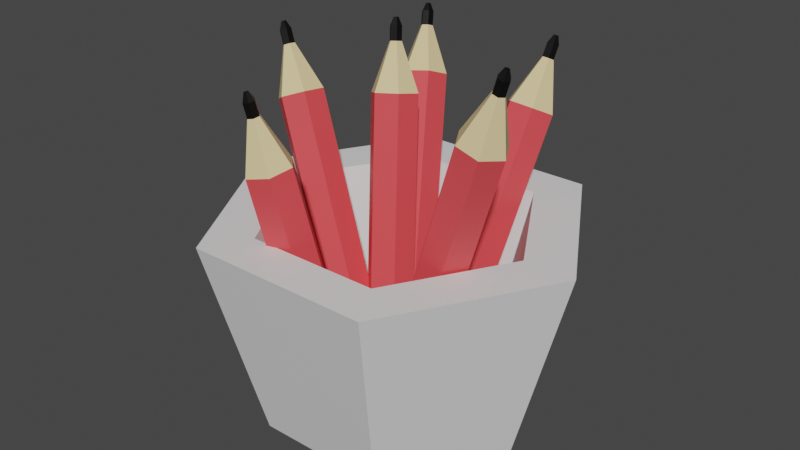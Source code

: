 # Source: PencilBowl.blend  (saved by Blender 2.80.75; exported with 4.5.12 LTS)
import bpy
from mathutils import Matrix  # noqa: F401  (used for matrix-valued properties, if any)

bpy.ops.wm.read_factory_settings(use_empty=True)
scene = bpy.context.scene
scene.name = 'Scene'

# ---- collections
col_collection = bpy.data.collections.new('Collection'); scene.collection.children.link(col_collection)

# ---- materials (node trees are filled in below, after node groups)
mat_material = bpy.data.materials.new('Material')
mat_material.use_transparent_shadow = False
mat_material_001 = bpy.data.materials.new('Material.001')
mat_material_001.use_transparent_shadow = False
mat_material_002 = bpy.data.materials.new('Material.002')
mat_material_002.use_transparent_shadow = False
mat_material_003 = bpy.data.materials.new('Material.003')
mat_material_003.use_transparent_shadow = False

# ---- material node trees
mat_material.use_nodes = True; mat_material.node_tree.nodes.clear()
_N = mat_material.node_tree.nodes; _L = mat_material.node_tree.links
n0 = _N.new('ShaderNodeOutputMaterial'); n0.name = 'Material Output'; n0.location = (300, 300)
n1 = _N.new('ShaderNodeBsdfPrincipled'); n1.name = 'Principled BSDF'; n1.location = (10, 300)
n1.distribution = 'GGX'
n1.subsurface_method = 'BURLEY'
n1.inputs[3].default_value = 1.45
n1.inputs[27].default_value = (0.0, 0.0, 0.0, 1.0)
n1.inputs[28].default_value = 1.0
_L.new(n1.outputs[0], n0.inputs[0])
n0.is_active_output = True
mat_material_001.use_nodes = True; mat_material_001.node_tree.nodes.clear()
_N = mat_material_001.node_tree.nodes; _L = mat_material_001.node_tree.links
n0 = _N.new('ShaderNodeOutputMaterial'); n0.name = 'Material Output'; n0.location = (300, 300)
n1 = _N.new('ShaderNodeBsdfPrincipled'); n1.name = 'Principled BSDF'; n1.location = (10, 300)
n1.distribution = 'GGX'
n1.subsurface_method = 'BURLEY'
n1.inputs[0].default_value = (0.0, 0.0, 0.0, 1.0)
n1.inputs[3].default_value = 1.45
n1.inputs[27].default_value = (0.0, 0.0, 0.0, 1.0)
n1.inputs[28].default_value = 1.0
_L.new(n1.outputs[0], n0.inputs[0])
n0.is_active_output = True
mat_material_002.use_nodes = True; mat_material_002.node_tree.nodes.clear()
_N = mat_material_002.node_tree.nodes; _L = mat_material_002.node_tree.links
n0 = _N.new('ShaderNodeOutputMaterial'); n0.name = 'Material Output'; n0.location = (300, 300)
n1 = _N.new('ShaderNodeBsdfPrincipled'); n1.name = 'Principled BSDF'; n1.location = (10, 300)
n1.distribution = 'GGX'
n1.subsurface_method = 'BURLEY'
n1.inputs[0].default_value = (0.8, 0.6406, 0.3308, 1.0)
n1.inputs[3].default_value = 1.45
n1.inputs[27].default_value = (0.0, 0.0, 0.0, 1.0)
n1.inputs[28].default_value = 1.0
_L.new(n1.outputs[0], n0.inputs[0])
n0.is_active_output = True
mat_material_003.use_nodes = True; mat_material_003.node_tree.nodes.clear()
_N = mat_material_003.node_tree.nodes; _L = mat_material_003.node_tree.links
n0 = _N.new('ShaderNodeOutputMaterial'); n0.name = 'Material Output'; n0.location = (300, 300)
n1 = _N.new('ShaderNodeBsdfPrincipled'); n1.name = 'Principled BSDF'; n1.location = (10, 300)
n1.distribution = 'GGX'
n1.subsurface_method = 'BURLEY'
n1.inputs[0].default_value = (0.8, 0.06901, 0.07784, 1.0)
n1.inputs[3].default_value = 1.45
n1.inputs[27].default_value = (0.0, 0.0, 0.0, 1.0)
n1.inputs[28].default_value = 1.0
_L.new(n1.outputs[0], n0.inputs[0])
n0.is_active_output = True

# ---- world
world_world = bpy.data.worlds.new('World'); scene.world = world_world
world_world.use_nodes = True; world_world.node_tree.nodes.clear()
_N = world_world.node_tree.nodes; _L = world_world.node_tree.links
n0 = _N.new('ShaderNodeOutputWorld'); n0.name = 'World Output'; n0.location = (300, 300)
n1 = _N.new('ShaderNodeBackground'); n1.name = 'Background'; n1.location = (10, 300)
n1.inputs[0].default_value = (0.05088, 0.05088, 0.05088, 1.0)
_L.new(n1.outputs[0], n0.inputs[0])
n0.is_active_output = True
world_world.color = (0.05088, 0.05088, 0.05088)
world_world.use_sun_shadow = False
world_world.sun_shadow_jitter_overblur = 0.0

# ---- meshes
me_mesh_003 = bpy.data.meshes.new('Mesh.003')
me_mesh_003.from_pydata([(0.03673, 0.004089, 0.02779), (0.02882, 0.01407, 0.02321), (0.01538, 0.01316, 0.02445), (0.009836, 0.002268, 0.03026), (0.01774, -0.007717, 0.03484), (0.03119, -0.006807, 0.0336), (0.04445, 0.07111, 0.1607), (0.03655, 0.0811, 0.1562), (0.0231, 0.08019, 0.1574), (0.01756, 0.06929, 0.1632), (0.02547, 0.05931, 0.1678), (0.03891, 0.06022, 0.1665), (0.0358, 0.08268, 0.1859), (0.03377, 0.08524, 0.1848), (0.03033, 0.085, 0.1851), (0.02891, 0.08221, 0.1866), (0.03093, 0.07965, 0.1877), (0.03438, 0.07989, 0.1874), (0.03621, 0.08627, 0.1931), (0.03418, 0.08883, 0.1919), (0.03074, 0.08859, 0.1922), (0.02932, 0.0858, 0.1937), (0.03134, 0.08324, 0.1949), (0.03479, 0.08347, 0.1945), (0.03439, 0.08824, 0.1974), (0.03358, 0.08927, 0.197), (0.03219, 0.08918, 0.1971), (0.03162, 0.08805, 0.1977), (0.03243, 0.08702, 0.1982), (0.03382, 0.08711, 0.198), (0.07578, 2.98e-07, -1.985e-08), (0.03789, 0.06563, -1.985e-08), (-0.03789, 0.06563, -1.985e-08), (-0.07578, 5.96e-08, 9.936e-08), (-0.03789, -0.06563, -1.985e-08), (0.03789, -0.06563, -1.985e-08), (0.1066, 1.192e-07, 0.1159), (0.05329, 0.0923, 0.1159), (-0.05329, 0.0923, 0.1159), (-0.1066, 5.96e-08, 0.1159), (-0.05329, -0.0923, 0.1159), (0.05329, -0.0923, 0.1159), (0.07725, 0.0, 0.1159), (0.03862, 0.0669, 0.1159), (-0.03862, 0.0669, 0.1159), (-0.07725, 0.0, 0.1159), (-0.03862, -0.0669, 0.1159), (0.03862, -0.0669, 0.1159), (0.05218, 1.192e-07, 0.02114), (0.02609, 0.04519, 0.02114), (-0.02609, 0.04519, 0.02114), (-0.05218, 2.384e-07, 0.02114), (-0.02609, -0.04519, 0.02114), (0.02609, -0.04519, 0.02114), (0.03758, -0.02379, 0.0341), (0.03109, -0.01207, 0.03604), (0.01813, -0.01207, 0.03992), (0.01164, -0.02379, 0.04186), (0.01813, -0.03551, 0.03992), (0.03109, -0.03551, 0.03604), (0.08035, -0.02379, 0.1769), (0.07386, -0.01207, 0.1788), (0.06089, -0.01207, 0.1827), (0.05441, -0.02379, 0.1847), (0.06089, -0.03551, 0.1827), (0.07386, -0.03551, 0.1788), (0.07846, -0.02379, 0.2059), (0.07679, -0.02078, 0.2064), (0.07347, -0.02078, 0.2074), (0.07181, -0.02379, 0.2079), (0.07347, -0.02679, 0.2074), (0.07679, -0.02679, 0.2064), (0.08074, -0.02379, 0.2136), (0.07908, -0.02078, 0.2141), (0.07576, -0.02078, 0.215), (0.0741, -0.02379, 0.2155), (0.07576, -0.02679, 0.215), (0.07908, -0.02679, 0.214), (0.0801, -0.02379, 0.2186), (0.07943, -0.02258, 0.2188), (0.07809, -0.02258, 0.2192), (0.07742, -0.02379, 0.2194), (0.07809, -0.025, 0.2192), (0.07943, -0.025, 0.2188), (-0.006043, -0.004546, 0.03097), (-0.01601, 0.002823, 0.02553), (-0.02738, -0.003213, 0.02135), (-0.02878, -0.01662, 0.0226), (-0.01881, -0.02399, 0.02804), (-0.007445, -0.01795, 0.03222), (-0.06584, 0.01436, 0.1662), (-0.0758, 0.02172, 0.1608), (-0.08717, 0.01569, 0.1566), (-0.08857, 0.002284, 0.1578), (-0.07861, -0.005085, 0.1633), (-0.06724, 0.0009515, 0.1675), (-0.08527, 0.01329, 0.1878), (-0.08783, 0.01518, 0.1864), (-0.09074, 0.01363, 0.1853), (-0.0911, 0.0102, 0.1857), (-0.08855, 0.00831, 0.187), (-0.08563, 0.009857, 0.1881), (-0.08848, 0.0143, 0.195), (-0.09103, 0.01619, 0.1936), (-0.09394, 0.01464, 0.1926), (-0.0943, 0.01121, 0.1929), (-0.09175, 0.009321, 0.1943), (-0.08884, 0.01087, 0.1954), (-0.0921, 0.01397, 0.1987), (-0.09313, 0.01474, 0.1981), (-0.0943, 0.01411, 0.1977), (-0.09445, 0.01273, 0.1978), (-0.09342, 0.01197, 0.1984), (-0.09225, 0.01259, 0.1988), (0.006965, 0.01701, 0.03351), (-0.002492, 0.02461, 0.02751), (-0.0151, 0.01988, 0.02614), (-0.01826, 0.007567, 0.03079), (-0.008799, -2.635e-05, 0.03679), (0.003812, 0.004697, 0.03816), (-0.02938, 0.0761, 0.1655), (-0.03884, 0.08369, 0.1595), (-0.05145, 0.07897, 0.1581), (-0.05461, 0.06665, 0.1627), (-0.04515, 0.05906, 0.1687), (-0.03254, 0.06378, 0.1701), (-0.04546, 0.08336, 0.1886), (-0.04789, 0.08531, 0.187), (-0.05112, 0.0841, 0.1867), (-0.05193, 0.08094, 0.1879), (-0.0495, 0.07899, 0.1894), (-0.04627, 0.0802, 0.1897), (-0.04741, 0.08652, 0.1956), (-0.04984, 0.08847, 0.1941), (-0.05307, 0.08726, 0.1937), (-0.05388, 0.0841, 0.1949), (-0.05145, 0.08216, 0.1965), (-0.04822, 0.08337, 0.1968), (-0.05049, 0.08766, 0.1996), (-0.05147, 0.08844, 0.1989), (-0.05277, 0.08796, 0.1988), (-0.05309, 0.08668, 0.1993), (-0.05212, 0.0859, 0.1999), (-0.05081, 0.08639, 0.2001), (0.008931, -0.0006299, 0.02595), (-0.0008265, 0.007823, 0.02188), (-0.01355, 0.003378, 0.02065), (-0.01652, -0.009521, 0.02348), (-0.00676, -0.01797, 0.02754), (0.005964, -0.01353, 0.02878), (-0.01781, 0.03669, 0.1678), (-0.02757, 0.04514, 0.1637), (-0.04029, 0.0407, 0.1625), (-0.04326, 0.0278, 0.1653), (-0.0335, 0.01934, 0.1694), (-0.02078, 0.02379, 0.1706), (-0.03222, 0.04018, 0.1928), (-0.03472, 0.04234, 0.1917), (-0.03798, 0.04121, 0.1914), (-0.03874, 0.0379, 0.1921), (-0.03624, 0.03573, 0.1932), (-0.03298, 0.03687, 0.1935), (-0.03365, 0.04218, 0.2004), (-0.03615, 0.04434, 0.1993), (-0.03942, 0.0432, 0.199), (-0.04018, 0.0399, 0.1997), (-0.03767, 0.03773, 0.2008), (-0.03441, 0.03887, 0.2011), (-0.03644, 0.04267, 0.2046), (-0.03745, 0.04354, 0.2042), (-0.03877, 0.04308, 0.2041), (-0.03907, 0.04175, 0.2044), (-0.03807, 0.04088, 0.2048), (-0.03675, 0.04134, 0.2049), (0.007278, -0.0376, 0.01108), (-0.002479, -0.02824, 0.0105), (-0.0152, -0.03189, 0.007681), (-0.01817, -0.0449, 0.005432), (-0.008413, -0.05426, 0.006004), (0.004312, -0.05061, 0.008826), (-0.01946, -0.05662, 0.1565), (-0.02922, -0.04725, 0.1559), (-0.04194, -0.0509, 0.1531), (-0.04491, -0.06392, 0.1509), (-0.03515, -0.07328, 0.1514), (-0.02243, -0.06963, 0.1542), (-0.03387, -0.06282, 0.181), (-0.03637, -0.06042, 0.1808), (-0.03963, -0.06136, 0.1801), (-0.04039, -0.06469, 0.1795), (-0.03789, -0.06709, 0.1797), (-0.03463, -0.06616, 0.1804), (-0.03531, -0.06384, 0.1887), (-0.03781, -0.06144, 0.1886), (-0.04107, -0.06238, 0.1879), (-0.04183, -0.06571, 0.1873), (-0.03933, -0.06811, 0.1874), (-0.03607, -0.06718, 0.1882), (-0.0381, -0.065, 0.1929), (-0.0391, -0.06403, 0.1928), (-0.04042, -0.06441, 0.1925), (-0.04073, -0.06575, 0.1923), (-0.03972, -0.06672, 0.1924), (-0.0384, -0.06634, 0.1927)], [], [(4, 3, 2), (118, 116, 115, 114), (5, 4, 0), (154, 153, 147, 148), (11, 10, 4, 5), (123, 122, 116, 117), (184, 183, 177, 178), (155, 154, 148, 149), (61, 60, 54, 55), (45, 44, 38, 39), (26, 27, 28), (29, 24, 28), (126, 131, 125, 120), (191, 190, 184, 185), (160, 159, 153, 154), (100, 99, 93, 94), (98, 97, 91, 92), (157, 156, 150, 151), (164, 163, 157, 158), (19, 18, 12, 13), (106, 105, 99, 100), (102, 107, 101, 96), (20, 19, 13, 14), (104, 103, 97, 98), (141, 140, 134, 135), (110, 109, 103, 104), (25, 24, 18, 19), (24, 29, 23, 18), (169, 168, 162, 163), (171, 170, 164, 165), (34, 33, 32), (32, 31, 30), (50, 52, 48, 49), (38, 37, 31, 32), (50, 49, 43, 44), (41, 40, 34, 35), (37, 36, 30, 31), (36, 41, 35, 30), (40, 39, 33, 34), (59, 58, 56, 54), (50, 51, 52), (53, 48, 52), (46, 45, 39, 40), (42, 47, 41, 36), (47, 46, 40, 41), (44, 43, 37, 38), (43, 42, 36, 37), (51, 50, 44, 45), (53, 52, 46, 47), (156, 161, 155, 150), (48, 53, 47, 42), (52, 51, 45, 46), (49, 48, 42, 43), (58, 57, 56), (56, 55, 54), (4, 2, 1, 0), (90, 95, 89, 84), (182, 181, 175, 176), (10, 9, 3, 4), (7, 6, 0, 1), (152, 151, 145, 146), (6, 11, 5, 0), (143, 138, 140, 142), (80, 81, 82), (83, 78, 82), (97, 96, 90, 91), (161, 160, 154, 155), (129, 128, 122, 123), (130, 129, 123, 124), (17, 16, 10, 11), (186, 191, 185, 180), (163, 162, 156, 157), (194, 193, 187, 188), (77, 76, 70, 71), (103, 102, 96, 97), (105, 104, 98, 99), (74, 73, 67, 68), (78, 83, 77, 72), (140, 139, 133, 134), (198, 203, 197, 192), (108, 113, 107, 102), (112, 111, 105, 106), (173, 172, 166, 167), (178, 176, 175, 174), (86, 85, 84), (89, 88, 84), (92, 91, 85, 86), (8, 7, 1, 2), (64, 63, 57, 58), (121, 120, 114, 115), (65, 64, 58, 59), (181, 180, 174, 175), (108, 109, 110), (26, 28, 24, 25), (113, 108, 112), (96, 101, 95, 90), (101, 100, 94, 95), (189, 188, 182, 183), (70, 69, 63, 64), (131, 130, 124, 125), (127, 126, 120, 121), (195, 194, 188, 189), (167, 166, 160, 161), (18, 23, 17, 12), (162, 167, 161, 156), (193, 192, 186, 187), (137, 136, 130, 131), (79, 78, 72, 73), (170, 169, 163, 164), (82, 81, 75, 76), (203, 202, 196, 197), (142, 141, 135, 136), (202, 201, 195, 196), (118, 117, 116), (86, 84, 88, 87), (119, 118, 114), (63, 62, 56, 57), (125, 124, 118, 119), (120, 125, 119, 114), (9, 8, 2, 3), (62, 61, 55, 56), (150, 155, 149, 144), (138, 139, 140), (140, 141, 142), (148, 146, 145, 144), (158, 157, 151, 152), (14, 13, 7, 8), (159, 158, 152, 153), (190, 189, 183, 184), (15, 14, 8, 9), (12, 17, 11, 6), (183, 182, 176, 177), (132, 137, 131, 126), (76, 75, 69, 70), (72, 77, 71, 66), (133, 132, 126, 127), (135, 134, 128, 129), (28, 27, 21, 22), (81, 80, 74, 75), (199, 198, 192, 193), (109, 108, 102, 103), (80, 82, 78, 79), (111, 110, 104, 105), (148, 147, 146), (35, 34, 32, 30), (149, 148, 144), (91, 90, 84, 85), (185, 184, 178, 179), (94, 93, 87, 88), (124, 123, 117, 118), (95, 94, 88, 89), (180, 185, 179, 174), (168, 169, 170), (170, 171, 172), (108, 110, 111, 112), (66, 71, 65, 60), (68, 67, 61, 62), (99, 98, 92, 93), (16, 15, 9, 10), (128, 127, 121, 122), (13, 12, 6, 7), (197, 196, 190, 191), (21, 20, 14, 15), (166, 165, 159, 160), (23, 22, 16, 17), (192, 197, 191, 186), (136, 135, 129, 130), (27, 26, 20, 21), (80, 79, 73, 74), (143, 142, 136, 137), (168, 173, 167, 162), (201, 200, 194, 195), (138, 143, 137, 132), (178, 177, 176), (198, 200, 201, 202), (179, 178, 174), (151, 150, 144, 145), (39, 38, 32, 33), (153, 152, 146, 147), (93, 92, 86, 87), (122, 121, 115, 116), (60, 65, 59, 54), (198, 199, 200), (173, 168, 170, 172), (203, 198, 202), (67, 66, 60, 61), (71, 70, 64, 65), (172, 171, 165, 166), (69, 68, 62, 63), (188, 187, 181, 182), (187, 186, 180, 181), (196, 195, 189, 190), (73, 72, 66, 67), (107, 106, 100, 101), (75, 74, 68, 69), (134, 133, 127, 128), (22, 21, 15, 16), (139, 138, 132, 133), (26, 25, 19, 20), (200, 199, 193, 194), (113, 112, 106, 107), (29, 28, 22, 23), (83, 82, 76, 77), (165, 164, 158, 159)])
me_mesh_003.polygons.foreach_set('use_smooth', [True] * 204)
me_mesh_003.polygons.foreach_set('material_index', [0, 0, 0, 3, 3, 3, 3, 3, 3, 0, 1, 1, 2, 2, 2, 2, 2, 2, 1, 1, 1, 1, 1, 1, 1, 1, 1, 1, 1, 1, 0, 0, 0, 0, 0, 0, 0, 0, 0, 0, 0, 0, 0, 0, 0, 0, 0, 0, 0, 2, 0, 0, 0, 0, 0, 0, 3, 3, 3, 3, 3, 3, 1, 1, 1, 2, 2, 2, 2, 2, 2, 1, 1, 1, 1, 1, 1, 1, 1, 1, 1, 1, 1, 0, 0, 0, 3, 3, 3, 3, 3, 3, 1, 1, 1, 2, 2, 2, 2, 2, 2, 1, 1, 1, 1, 1, 1, 1, 1, 1, 1, 1, 1, 0, 0, 0, 3, 3, 3, 3, 3, 3, 1, 1, 0, 2, 2, 2, 2, 2, 2, 3, 1, 1, 1, 1, 1, 1, 1, 1, 1, 1, 1, 0, 0, 0, 3, 3, 3, 3, 3, 3, 1, 1, 1, 2, 2, 2, 2, 2, 2, 1, 1, 1, 1, 1, 1, 1, 1, 1, 1, 1, 1, 0, 1, 0, 3, 0, 3, 3, 3, 3, 1, 1, 1, 2, 2, 1, 2, 2, 2, 1, 1, 1, 1, 1, 1, 1, 1, 1, 1, 1, 1, 1])
_k = set([(0, 1), (0, 5), (0, 6), (1, 2), (1, 7), (2, 3), (2, 8), (3, 4), (3, 9), (4, 5), (4, 10), (5, 11), (6, 7), (6, 11), (6, 12), (7, 8), (7, 13), (8, 9), (8, 14), (9, 10), (9, 15), (10, 11), (10, 16), (11, 17), (12, 13), (12, 17), (12, 18), (13, 14), (13, 19), (14, 15), (14, 20), (15, 16), (15, 21), (16, 17), (16, 22), (17, 23), (18, 19), (18, 23), (18, 24), (19, 20), (19, 25), (20, 21), (20, 26), (21, 22), (21, 27), (22, 23), (22, 28), (23, 29), (24, 25), (24, 29), (25, 26), (26, 27), (27, 28), (28, 29), (30, 31), (30, 35), (30, 36), (31, 32), (31, 37), (32, 33), (32, 38), (33, 34), (33, 39), (34, 35), (34, 40), (35, 41), (36, 37), (36, 41), (37, 38), (38, 39), (39, 40), (40, 41), (42, 43), (42, 47), (42, 48), (43, 44), (43, 49), (44, 45), (44, 50), (45, 46), (45, 51), (46, 47), (46, 52), (47, 53), (48, 49), (48, 53), (49, 50), (50, 51), (51, 52), (52, 53), (54, 55), (54, 59), (54, 60), (55, 56), (55, 61), (56, 57), (56, 62), (57, 58), (57, 63), (58, 59), (58, 64), (59, 65), (60, 61), (60, 65), (60, 66), (61, 62), (61, 67), (62, 63), (62, 68), (63, 64), (63, 69), (64, 65), (64, 70), (65, 71), (66, 67), (66, 71), (66, 72), (67, 68), (67, 73), (68, 69), (68, 74), (69, 70), (69, 75), (70, 71), (70, 76), (71, 77), (72, 73), (72, 77), (72, 78), (73, 74), (73, 79), (74, 75), (74, 80), (75, 76), (75, 81), (76, 77), (76, 82), (77, 83), (78, 79), (78, 83), (79, 80), (80, 81), (81, 82), (82, 83), (84, 85), (84, 89), (84, 90), (85, 86), (85, 91), (86, 87), (86, 92), (87, 88), (87, 93), (88, 89), (88, 94), (89, 95), (90, 91), (90, 95), (90, 96), (91, 92), (91, 97), (92, 93), (92, 98), (93, 94), (93, 99), (94, 95), (94, 100), (95, 101), (96, 97), (96, 101), (96, 102), (97, 98), (97, 103), (98, 99), (98, 104), (99, 100), (99, 105), (100, 101), (100, 106), (101, 107), (102, 103), (102, 107), (102, 108), (103, 104), (103, 109), (104, 105), (104, 110), (105, 106), (105, 111), (106, 107), (106, 112), (107, 113), (108, 109), (108, 113), (109, 110), (110, 111), (111, 112), (112, 113), (114, 115), (114, 119), (114, 120), (115, 116), (115, 121), (116, 117), (116, 122), (117, 118), (117, 123), (118, 119), (118, 124), (119, 125), (120, 121), (120, 125), (120, 126), (121, 122), (121, 127), (122, 123), (122, 128), (123, 124), (123, 129), (124, 125), (124, 130), (125, 131), (126, 127), (126, 131), (126, 132), (127, 128), (127, 133), (128, 129), (128, 134), (129, 130), (129, 135), (130, 131), (130, 136), (131, 137), (132, 133), (132, 137), (132, 138), (133, 134), (133, 139), (134, 135), (134, 140), (135, 136), (135, 141), (136, 137), (136, 142), (137, 143), (138, 139), (138, 143), (139, 140), (140, 141), (141, 142), (142, 143), (144, 145), (144, 149), (144, 150), (145, 146), (145, 151), (146, 147), (146, 152), (147, 148), (147, 153), (148, 149), (148, 154), (149, 155), (150, 151), (150, 155), (150, 156), (151, 152), (151, 157), (152, 153), (152, 158), (153, 154), (153, 159), (154, 155), (154, 160), (155, 161), (156, 157), (156, 161), (156, 162), (157, 158), (157, 163), (158, 159), (158, 164), (159, 160), (159, 165), (160, 161), (160, 166), (161, 167), (162, 163), (162, 167), (162, 168), (163, 164), (163, 169), (164, 165), (164, 170), (165, 166), (165, 171), (166, 167), (166, 172), (167, 173), (168, 169), (168, 173), (169, 170), (170, 171), (171, 172), (172, 173), (174, 175), (174, 179), (174, 180), (175, 176), (175, 181), (176, 177), (176, 182), (177, 178), (177, 183), (178, 179), (178, 184), (179, 185), (180, 181), (180, 185), (180, 186), (181, 182), (181, 187), (182, 183), (182, 188), (183, 184), (183, 189), (184, 185), (184, 190), (185, 191), (186, 187), (186, 191), (186, 192), (187, 188), (187, 193), (188, 189), (188, 194), (189, 190), (189, 195), (190, 191), (190, 196), (191, 197), (192, 193), (192, 197), (192, 198), (193, 194), (193, 199), (194, 195), (194, 200), (195, 196), (195, 201), (196, 197), (196, 202), (197, 203), (198, 199), (198, 203), (199, 200), (200, 201), (201, 202), (202, 203)])
me_mesh_003.attributes.new('sharp_edge', 'BOOLEAN', 'EDGE').data.foreach_set('value', [ (min(e.vertices), max(e.vertices)) in _k for e in me_mesh_003.edges])
_uv = me_mesh_003.uv_layers.new(name='UVChannel_1')
_uv.uv.foreach_set('vector', [0.3466, 0.0005, 0.4159, 0.0006214, 0.4504, 0.06063, 0.3466, 0.0005, 0.4504, 0.06063, 0.4157, 0.1205, 0.3464, 0.1204, 0.3119, 0.06039, 0.3466, 0.0005, 0.3464, 0.1204, 0.2084, 0.8822, 0.1392, 0.8822, 0.1389, 0.1204, 0.2081, 0.1204, 0.2776, 0.8822, 0.2084, 0.8822, 0.2081, 0.1204, 0.2773, 0.1204, 0.1392, 0.8822, 0.07008, 0.8823, 0.06969, 0.1205, 0.1389, 0.1204, 0.2084, 0.8822, 0.1392, 0.8822, 0.1389, 0.1204, 0.2081, 0.1204, 0.2776, 0.8822, 0.2084, 0.8822, 0.2081, 0.1204, 0.2773, 0.1204, 0.4142, 0.8827, 0.3458, 0.8624, 0.3464, 0.1204, 0.4157, 0.1205, 0.8703, 0.6848, 0.9526, 0.5823, 0.9995, 0.5898, 0.8858, 0.7305, 0.3469, 0.926, 0.3469, 0.926, 0.3469, 0.9261, 0.3469, 0.9261, 0.3469, 0.926, 0.3469, 0.9261, 0.346, 0.9192, 0.3415, 0.9239, 0.2776, 0.8822, 0.3458, 0.8624, 0.3415, 0.9239, 0.343, 0.9291, 0.2784, 0.9623, 0.2776, 0.8822, 0.343, 0.9291, 0.3473, 0.9307, 0.3465, 0.9995, 0.2784, 0.9623, 0.343, 0.9291, 0.3473, 0.9307, 0.3465, 0.9995, 0.2784, 0.9623, 0.3517, 0.9281, 0.3513, 0.9227, 0.4142, 0.8827, 0.4141, 0.9612, 0.3513, 0.9227, 0.346, 0.9192, 0.3458, 0.8624, 0.4142, 0.8827, 0.3469, 0.926, 0.3468, 0.926, 0.3513, 0.9227, 0.3517, 0.9281, 0.3468, 0.926, 0.3468, 0.926, 0.346, 0.9192, 0.3513, 0.9227, 0.3469, 0.9261, 0.3469, 0.9261, 0.3473, 0.9307, 0.343, 0.9291, 0.3468, 0.926, 0.3468, 0.9261, 0.3415, 0.9239, 0.346, 0.9192, 0.3469, 0.926, 0.3468, 0.926, 0.3513, 0.9227, 0.3517, 0.9281, 0.3469, 0.926, 0.3468, 0.926, 0.3513, 0.9227, 0.3517, 0.9281, 0.3469, 0.926, 0.3469, 0.926, 0.3469, 0.926, 0.3469, 0.9261, 0.3469, 0.926, 0.3469, 0.926, 0.3468, 0.926, 0.3469, 0.926, 0.3469, 0.926, 0.3469, 0.926, 0.3468, 0.926, 0.3468, 0.926, 0.3469, 0.926, 0.3469, 0.9261, 0.3468, 0.9261, 0.3468, 0.926, 0.3469, 0.926, 0.3469, 0.926, 0.3468, 0.926, 0.3468, 0.926, 0.3469, 0.926, 0.3469, 0.926, 0.3469, 0.926, 0.3469, 0.9261, 0.6223, 0.05336, 0.7519, 0.0005, 0.8625, 0.08632, 0.8625, 0.08632, 0.8435, 0.225, 0.7139, 0.2779, 0.8477, 0.5708, 0.8072, 0.5771, 0.822, 0.54, 0.8445, 0.5471, 0.1449, 0.472, 0.0005, 0.3724, 0.1329, 0.225, 0.2356, 0.2958, 0.8477, 0.5708, 0.8445, 0.5471, 0.9021, 0.4647, 0.9526, 0.5823, 0.6575, 0.5186, 0.4845, 0.5475, 0.4771, 0.3496, 0.6001, 0.329, 0.9284, 0.4273, 0.7791, 0.4296, 0.7139, 0.2779, 0.8435, 0.225, 0.7791, 0.4296, 0.6575, 0.5186, 0.6001, 0.329, 0.7139, 0.2779, 0.4845, 0.5475, 0.3098, 0.5317, 0.3529, 0.3383, 0.4771, 0.3496, 0.3119, 0.06039, 0.3466, 0.0005, 0.4504, 0.06063, 0.3464, 0.1204, 0.8477, 0.5708, 0.8294, 0.5868, 0.8072, 0.5771, 0.8031, 0.5536, 0.822, 0.54, 0.8072, 0.5771, 0.74, 0.6599, 0.8703, 0.6848, 0.8858, 0.7305, 0.7064, 0.6949, 0.7901, 0.4618, 0.7056, 0.5364, 0.6575, 0.5186, 0.7791, 0.4296, 0.7056, 0.5364, 0.74, 0.6599, 0.7064, 0.6949, 0.6575, 0.5186, 0.9526, 0.5823, 0.9021, 0.4647, 0.9284, 0.4273, 0.9995, 0.5898, 0.9021, 0.4647, 0.7901, 0.4618, 0.7791, 0.4296, 0.9284, 0.4273, 0.8294, 0.5868, 0.8477, 0.5708, 0.9526, 0.5823, 0.8703, 0.6848, 0.8031, 0.5536, 0.8072, 0.5771, 0.74, 0.6599, 0.7056, 0.5364, 0.346, 0.9192, 0.3415, 0.9239, 0.2776, 0.8822, 0.3458, 0.8624, 0.822, 0.54, 0.8031, 0.5536, 0.7056, 0.5364, 0.7901, 0.4618, 0.8072, 0.5771, 0.8294, 0.5868, 0.8703, 0.6848, 0.74, 0.6599, 0.8445, 0.5471, 0.822, 0.54, 0.7901, 0.4618, 0.9021, 0.4647, 0.3466, 0.0005, 0.4159, 0.0006214, 0.4504, 0.06063, 0.4504, 0.06063, 0.4157, 0.1205, 0.3464, 0.1204, 0.3466, 0.0005, 0.4504, 0.06063, 0.4157, 0.1205, 0.3464, 0.1204, 0.3458, 0.8624, 0.2776, 0.8822, 0.2773, 0.1204, 0.3464, 0.1204, 0.07008, 0.8823, 0.0009133, 0.8823, 0.0005, 0.1205, 0.06969, 0.1205, 0.2084, 0.8822, 0.1392, 0.8822, 0.1389, 0.1204, 0.2081, 0.1204, 0.4142, 0.8827, 0.3458, 0.8624, 0.3464, 0.1204, 0.4157, 0.1205, 0.07008, 0.8823, 0.0009133, 0.8823, 0.0005, 0.1205, 0.06969, 0.1205, 0.3458, 0.8624, 0.2776, 0.8822, 0.2773, 0.1204, 0.3464, 0.1204, 0.3469, 0.9261, 0.3469, 0.926, 0.3469, 0.926, 0.3469, 0.9261, 0.3469, 0.926, 0.3469, 0.926, 0.3469, 0.9261, 0.3469, 0.9261, 0.3469, 0.926, 0.3469, 0.9261, 0.3513, 0.9227, 0.346, 0.9192, 0.3458, 0.8624, 0.4142, 0.8827, 0.3415, 0.9239, 0.343, 0.9291, 0.2784, 0.9623, 0.2776, 0.8822, 0.3473, 0.9307, 0.3517, 0.9281, 0.4141, 0.9612, 0.3465, 0.9995, 0.343, 0.9291, 0.3473, 0.9307, 0.3465, 0.9995, 0.2784, 0.9623, 0.3415, 0.9239, 0.343, 0.9291, 0.2784, 0.9623, 0.2776, 0.8822, 0.346, 0.9192, 0.3415, 0.9239, 0.2776, 0.8822, 0.3458, 0.8624, 0.3468, 0.926, 0.3468, 0.926, 0.346, 0.9192, 0.3513, 0.9227, 0.3469, 0.926, 0.3468, 0.926, 0.3513, 0.9227, 0.3517, 0.9281, 0.3468, 0.9261, 0.3469, 0.9261, 0.343, 0.9291, 0.3415, 0.9239, 0.3468, 0.926, 0.3468, 0.926, 0.346, 0.9192, 0.3513, 0.9227, 0.3469, 0.9261, 0.3469, 0.926, 0.3517, 0.9281, 0.3473, 0.9307, 0.3469, 0.926, 0.3468, 0.926, 0.3513, 0.9227, 0.3517, 0.9281, 0.3469, 0.926, 0.3469, 0.9261, 0.3468, 0.9261, 0.3468, 0.926, 0.3469, 0.926, 0.3469, 0.926, 0.3468, 0.926, 0.3469, 0.926, 0.3469, 0.926, 0.3469, 0.9261, 0.3468, 0.9261, 0.3468, 0.926, 0.3469, 0.926, 0.3469, 0.9261, 0.3468, 0.9261, 0.3468, 0.926, 0.3469, 0.9261, 0.3469, 0.926, 0.3469, 0.9261, 0.3469, 0.9261, 0.3469, 0.9261, 0.3469, 0.9261, 0.3469, 0.9261, 0.3468, 0.9261, 0.3466, 0.0005, 0.4504, 0.06063, 0.4157, 0.1205, 0.3464, 0.1204, 0.4504, 0.06063, 0.4157, 0.1205, 0.3464, 0.1204, 0.3119, 0.06039, 0.3466, 0.0005, 0.3464, 0.1204, 0.07008, 0.8823, 0.0009133, 0.8823, 0.0005, 0.1205, 0.06969, 0.1205, 0.07008, 0.8823, 0.0009133, 0.8823, 0.0005, 0.1205, 0.06969, 0.1205, 0.2084, 0.8822, 0.1392, 0.8822, 0.1389, 0.1204, 0.2081, 0.1204, 0.4142, 0.8827, 0.3458, 0.8624, 0.3464, 0.1204, 0.4157, 0.1205, 0.2776, 0.8822, 0.2084, 0.8822, 0.2081, 0.1204, 0.2773, 0.1204, 0.4142, 0.8827, 0.3458, 0.8624, 0.3464, 0.1204, 0.4157, 0.1205, 0.3469, 0.926, 0.3469, 0.926, 0.3469, 0.926, 0.3469, 0.926, 0.3469, 0.9261, 0.3469, 0.926, 0.3469, 0.926, 0.3469, 0.9261, 0.3469, 0.926, 0.3469, 0.9261, 0.346, 0.9192, 0.3415, 0.9239, 0.2776, 0.8822, 0.3458, 0.8624, 0.3415, 0.9239, 0.343, 0.9291, 0.2784, 0.9623, 0.2776, 0.8822, 0.3473, 0.9307, 0.3517, 0.9281, 0.4141, 0.9612, 0.3465, 0.9995, 0.343, 0.9291, 0.3473, 0.9307, 0.3465, 0.9995, 0.2784, 0.9623, 0.3415, 0.9239, 0.343, 0.9291, 0.2784, 0.9623, 0.2776, 0.8822, 0.3513, 0.9227, 0.346, 0.9192, 0.3458, 0.8624, 0.4142, 0.8827, 0.3469, 0.9261, 0.3469, 0.926, 0.3517, 0.9281, 0.3473, 0.9307, 0.3468, 0.9261, 0.3469, 0.9261, 0.343, 0.9291, 0.3415, 0.9239, 0.3468, 0.926, 0.3468, 0.9261, 0.3415, 0.9239, 0.346, 0.9192, 0.3468, 0.926, 0.3468, 0.9261, 0.3415, 0.9239, 0.346, 0.9192, 0.3468, 0.926, 0.3468, 0.926, 0.346, 0.9192, 0.3513, 0.9227, 0.3468, 0.9261, 0.3469, 0.9261, 0.343, 0.9291, 0.3415, 0.9239, 0.3469, 0.926, 0.3469, 0.926, 0.3468, 0.926, 0.3468, 0.926, 0.3469, 0.926, 0.3469, 0.926, 0.3468, 0.926, 0.3469, 0.926, 0.3469, 0.9261, 0.3469, 0.926, 0.3469, 0.9261, 0.3469, 0.9261, 0.3469, 0.9261, 0.3469, 0.9261, 0.3469, 0.9261, 0.3468, 0.9261, 0.3469, 0.9261, 0.3469, 0.926, 0.3469, 0.9261, 0.3469, 0.9261, 0.3469, 0.9261, 0.3469, 0.926, 0.3469, 0.9261, 0.3469, 0.9261, 0.3466, 0.0005, 0.4159, 0.0006214, 0.4504, 0.06063, 0.4504, 0.06063, 0.3464, 0.1204, 0.3466, 0.0005, 0.4159, 0.0006214, 0.3119, 0.06039, 0.3466, 0.0005, 0.3464, 0.1204, 0.1392, 0.8822, 0.07008, 0.8823, 0.06969, 0.1205, 0.1389, 0.1204, 0.2776, 0.8822, 0.2084, 0.8822, 0.2081, 0.1204, 0.2773, 0.1204, 0.3458, 0.8624, 0.2776, 0.8822, 0.2773, 0.1204, 0.3464, 0.1204, 0.1392, 0.8822, 0.07008, 0.8823, 0.06969, 0.1205, 0.1389, 0.1204, 0.07008, 0.8823, 0.0009133, 0.8823, 0.0005, 0.1205, 0.06969, 0.1205, 0.3458, 0.8624, 0.2776, 0.8822, 0.2773, 0.1204, 0.3464, 0.1204, 0.3469, 0.926, 0.3469, 0.926, 0.3469, 0.926, 0.3469, 0.926, 0.3469, 0.926, 0.3469, 0.9261, 0.3466, 0.0005, 0.4504, 0.06063, 0.4157, 0.1205, 0.3464, 0.1204, 0.3517, 0.9281, 0.3513, 0.9227, 0.4142, 0.8827, 0.4141, 0.9612, 0.3517, 0.9281, 0.3513, 0.9227, 0.4142, 0.8827, 0.4141, 0.9612, 0.3473, 0.9307, 0.3517, 0.9281, 0.4141, 0.9612, 0.3465, 0.9995, 0.343, 0.9291, 0.3473, 0.9307, 0.3465, 0.9995, 0.2784, 0.9623, 0.3473, 0.9307, 0.3517, 0.9281, 0.4141, 0.9612, 0.3465, 0.9995, 0.346, 0.9192, 0.3415, 0.9239, 0.2776, 0.8822, 0.3458, 0.8624, 0.1392, 0.8822, 0.07008, 0.8823, 0.06969, 0.1205, 0.1389, 0.1204, 0.3468, 0.926, 0.3468, 0.9261, 0.3415, 0.9239, 0.346, 0.9192, 0.3469, 0.9261, 0.3469, 0.9261, 0.3473, 0.9307, 0.343, 0.9291, 0.3468, 0.926, 0.3468, 0.9261, 0.3415, 0.9239, 0.346, 0.9192, 0.3468, 0.926, 0.3468, 0.926, 0.346, 0.9192, 0.3513, 0.9227, 0.3469, 0.9261, 0.3469, 0.926, 0.3517, 0.9281, 0.3473, 0.9307, 0.3469, 0.9261, 0.3469, 0.926, 0.3469, 0.9261, 0.3469, 0.9261, 0.3469, 0.926, 0.3469, 0.926, 0.3469, 0.926, 0.3469, 0.9261, 0.3469, 0.926, 0.3469, 0.926, 0.3468, 0.926, 0.3468, 0.926, 0.3469, 0.926, 0.3469, 0.926, 0.3468, 0.926, 0.3468, 0.926, 0.3469, 0.926, 0.3469, 0.9261, 0.3469, 0.926, 0.3469, 0.926, 0.3469, 0.926, 0.3469, 0.926, 0.3469, 0.926, 0.3469, 0.9261, 0.3466, 0.0005, 0.4159, 0.0006214, 0.4504, 0.06063, 0.6033, 0.192, 0.6223, 0.05336, 0.8625, 0.08632, 0.7139, 0.2779, 0.3119, 0.06039, 0.3466, 0.0005, 0.3464, 0.1204, 0.4142, 0.8827, 0.3458, 0.8624, 0.3464, 0.1204, 0.4157, 0.1205, 0.2776, 0.8822, 0.2084, 0.8822, 0.2081, 0.1204, 0.2773, 0.1204, 0.2084, 0.8822, 0.1392, 0.8822, 0.1389, 0.1204, 0.2081, 0.1204, 0.2084, 0.8822, 0.1392, 0.8822, 0.1389, 0.1204, 0.2081, 0.1204, 0.2776, 0.8822, 0.2084, 0.8822, 0.2081, 0.1204, 0.2773, 0.1204, 0.3458, 0.8624, 0.2776, 0.8822, 0.2773, 0.1204, 0.3464, 0.1204, 0.3469, 0.926, 0.3469, 0.926, 0.3469, 0.926, 0.3469, 0.926, 0.3469, 0.926, 0.3469, 0.9261, 0.3469, 0.926, 0.3469, 0.926, 0.3469, 0.926, 0.3469, 0.9261, 0.346, 0.9192, 0.3415, 0.9239, 0.2776, 0.8822, 0.3458, 0.8624, 0.3517, 0.9281, 0.3513, 0.9227, 0.4142, 0.8827, 0.4141, 0.9612, 0.3473, 0.9307, 0.3517, 0.9281, 0.4141, 0.9612, 0.3465, 0.9995, 0.343, 0.9291, 0.3473, 0.9307, 0.3465, 0.9995, 0.2784, 0.9623, 0.3517, 0.9281, 0.3513, 0.9227, 0.4142, 0.8827, 0.4141, 0.9612, 0.3513, 0.9227, 0.346, 0.9192, 0.3458, 0.8624, 0.4142, 0.8827, 0.3468, 0.9261, 0.3469, 0.9261, 0.343, 0.9291, 0.3415, 0.9239, 0.3469, 0.9261, 0.3469, 0.926, 0.3517, 0.9281, 0.3473, 0.9307, 0.3469, 0.9261, 0.3469, 0.9261, 0.3473, 0.9307, 0.343, 0.9291, 0.3468, 0.9261, 0.3469, 0.9261, 0.343, 0.9291, 0.3415, 0.9239, 0.3468, 0.926, 0.3468, 0.9261, 0.3415, 0.9239, 0.346, 0.9192, 0.3469, 0.9261, 0.3469, 0.9261, 0.3473, 0.9307, 0.343, 0.9291, 0.3469, 0.926, 0.3469, 0.926, 0.3469, 0.926, 0.3469, 0.9261, 0.3469, 0.926, 0.3469, 0.926, 0.3468, 0.926, 0.3469, 0.926, 0.3469, 0.9261, 0.3469, 0.9261, 0.3469, 0.9261, 0.3468, 0.9261, 0.3469, 0.926, 0.3469, 0.9261, 0.3468, 0.9261, 0.3468, 0.926, 0.3469, 0.926, 0.3469, 0.926, 0.3469, 0.926, 0.3469, 0.9261, 0.3469, 0.926, 0.3469, 0.9261, 0.3468, 0.9261, 0.3468, 0.926, 0.3466, 0.0005, 0.4159, 0.0006214, 0.4504, 0.06063, 0.3469, 0.926, 0.3469, 0.926, 0.3469, 0.926, 0.3469, 0.9261, 0.3119, 0.06039, 0.3466, 0.0005, 0.3464, 0.1204, 0.4142, 0.8827, 0.3458, 0.8624, 0.3464, 0.1204, 0.4157, 0.1205, 0.3098, 0.5317, 0.1449, 0.472, 0.2356, 0.2958, 0.3529, 0.3383, 0.1392, 0.8822, 0.07008, 0.8823, 0.06969, 0.1205, 0.1389, 0.1204, 0.1392, 0.8822, 0.07008, 0.8823, 0.06969, 0.1205, 0.1389, 0.1204, 0.07008, 0.8823, 0.0009133, 0.8823, 0.0005, 0.1205, 0.06969, 0.1205, 0.3458, 0.8624, 0.2776, 0.8822, 0.2773, 0.1204, 0.3464, 0.1204, 0.3469, 0.926, 0.3469, 0.926, 0.3469, 0.926, 0.3469, 0.9261, 0.3469, 0.926, 0.3469, 0.926, 0.3469, 0.9261, 0.3469, 0.9261, 0.3469, 0.926, 0.3469, 0.9261, 0.3513, 0.9227, 0.346, 0.9192, 0.3458, 0.8624, 0.4142, 0.8827, 0.3415, 0.9239, 0.343, 0.9291, 0.2784, 0.9623, 0.2776, 0.8822, 0.3469, 0.9261, 0.3469, 0.926, 0.3469, 0.9261, 0.3469, 0.9261, 0.3473, 0.9307, 0.3517, 0.9281, 0.4141, 0.9612, 0.3465, 0.9995, 0.3517, 0.9281, 0.3513, 0.9227, 0.4142, 0.8827, 0.4141, 0.9612, 0.3513, 0.9227, 0.346, 0.9192, 0.3458, 0.8624, 0.4142, 0.8827, 0.3469, 0.9261, 0.3469, 0.9261, 0.3473, 0.9307, 0.343, 0.9291, 0.3468, 0.926, 0.3468, 0.926, 0.346, 0.9192, 0.3513, 0.9227, 0.3468, 0.9261, 0.3469, 0.9261, 0.343, 0.9291, 0.3415, 0.9239, 0.3469, 0.9261, 0.3469, 0.926, 0.3517, 0.9281, 0.3473, 0.9307, 0.3469, 0.926, 0.3468, 0.926, 0.3513, 0.9227, 0.3517, 0.9281, 0.3469, 0.9261, 0.3469, 0.9261, 0.3473, 0.9307, 0.343, 0.9291, 0.3469, 0.926, 0.3469, 0.926, 0.3468, 0.926, 0.3468, 0.926, 0.3469, 0.926, 0.3469, 0.926, 0.3468, 0.926, 0.3469, 0.926, 0.3469, 0.926, 0.3469, 0.926, 0.3468, 0.926, 0.3469, 0.926, 0.3469, 0.9261, 0.3469, 0.9261, 0.3469, 0.9261, 0.3468, 0.9261, 0.3469, 0.9261, 0.3469, 0.9261, 0.3469, 0.9261, 0.3468, 0.9261, 0.3469, 0.9261, 0.3469, 0.9261, 0.3469, 0.9261, 0.3468, 0.9261, 0.3469, 0.9261, 0.3469, 0.926, 0.3517, 0.9281, 0.3473, 0.9307])
me_mesh_003.materials.append(mat_material)
me_mesh_003.materials.append(mat_material_001)
me_mesh_003.materials.append(mat_material_002)
me_mesh_003.materials.append(mat_material_003)
me_mesh_003.use_remesh_preserve_volume = False
me_mesh_003.use_remesh_preserve_attributes = False
me_mesh_003.use_mirror_vertex_groups = False
me_mesh_003.update()
me_mesh_003.normals_split_custom_set([tuple(v) for v in zip(*[iter([-0.05144, -0.4496, -0.8918, -0.05144, -0.4496, -0.8918, -0.05144, -0.4496, -0.8918, 0.2442, -0.3962, -0.8851, 0.2442, -0.3962, -0.8851, 0.2442, -0.3962, -0.8851, 0.2442, -0.3962, -0.8851, -0.05144, -0.4496, -0.8918, -0.05144, -0.4496, -0.8918, -0.05144, -0.4496, -0.8918, -0.6694, -0.7398, 0.06843, -0.6694, -0.7398, 0.06843, -0.6694, -0.7398, 0.06843, -0.6694, -0.7398, 0.06843, 0.101, -0.8907, 0.4432, 0.101, -0.8907, 0.4432, 0.101, -0.8907, 0.4432, 0.101, -0.8907, 0.4432, -0.9414, 0.1226, -0.3142, -0.9414, 0.1226, -0.3142, -0.9414, 0.1226, -0.3142, -0.9414, 0.1226, -0.3142, -0.6694, -0.7108, -0.216, -0.6694, -0.7108, -0.216, -0.6694, -0.7108, -0.216, -0.6694, -0.7108, -0.216, 0.2897, -0.9108, 0.2942, 0.2897, -0.9108, 0.2942, 0.2897, -0.9108, 0.2942, 0.2897, -0.9108, 0.2942, 0.8296, 0.5, -0.2485, 0.8296, 0.5, -0.2485, 0.8296, 0.5, -0.2485, 0.8296, 0.5, -0.2485, -2.793e-06, 3.058e-07, 1.0, -1.647e-06, 2.347e-06, 1.0, -1.647e-06, 2.347e-06, 1.0, -2.793e-06, 3.059e-07, 1.0, 0.05143, 0.4496, 0.8918, 0.05136, 0.4496, 0.8918, 0.05144, 0.4496, 0.8918, 0.05151, 0.4495, 0.8918, 0.05147, 0.4496, 0.8918, 0.05144, 0.4496, 0.8918, 0.8213, 0.004823, 0.5705, 0.8213, 0.004823, 0.5705, 0.8213, 0.004823, 0.5705, 0.8213, 0.004823, 0.5705, 0.2211, -0.9479, 0.2292, 0.2211, -0.9479, 0.2292, 0.2211, -0.9479, 0.2292, 0.2211, -0.9479, 0.2292, -0.6923, -0.6291, 0.3535, -0.6923, -0.6291, 0.3535, -0.6923, -0.6291, 0.3535, -0.6923, -0.6291, 0.3535, -0.6408, -0.7517, 0.1558, -0.6408, -0.7517, 0.1558, -0.6408, -0.7517, 0.1558, -0.6408, -0.7517, 0.1558, -0.4703, 0.8825, 0.004722, -0.4703, 0.8825, 0.004722, -0.4703, 0.8825, 0.004722, -0.4703, 0.8825, 0.004722, 0.5821, 0.7809, 0.2265, 0.5821, 0.7809, 0.2265, 0.5821, 0.7809, 0.2265, 0.5821, 0.7809, 0.2265, -0.2897, 0.9108, -0.2942, -0.2897, 0.9108, -0.2942, -0.2897, 0.9108, -0.2942, -0.2897, 0.9108, -0.2942, 0.8099, 0.5036, -0.3006, 0.8099, 0.5036, -0.3006, 0.8099, 0.5036, -0.3006, 0.8099, 0.5036, -0.3006, -0.5447, -0.8292, -0.1253, -0.5447, -0.8292, -0.1253, -0.5447, -0.8292, -0.1253, -0.5447, -0.8292, -0.1253, 0.91, -0.05687, 0.4106, 0.91, -0.05687, 0.4106, 0.91, -0.05687, 0.4106, 0.91, -0.05687, 0.4106, -0.101, 0.8907, -0.4432, -0.101, 0.8907, -0.4432, -0.101, 0.8907, -0.4432, -0.101, 0.8907, -0.4432, -0.3654, 0.8861, -0.2853, -0.3654, 0.8861, -0.2853, -0.3654, 0.8861, -0.2853, -0.3654, 0.8861, -0.2853, -0.9665, 0.2557, 0.02182, -0.9665, 0.2557, 0.02182, -0.9665, 0.2557, 0.02182, -0.9665, 0.2557, 0.02182, -0.4844, 0.873, 0.05686, -0.4844, 0.873, 0.05686, -0.4844, 0.873, 0.05686, -0.4844, 0.873, 0.05686, 0.775, 0.6308, 0.03714, 0.775, 0.6308, 0.03714, 0.775, 0.6308, 0.03714, 0.775, 0.6308, 0.03714, 0.8694, -0.2013, 0.4512, 0.8694, -0.2013, 0.4512, 0.8694, -0.2013, 0.4512, 0.8694, -0.2013, 0.4512, 0.5612, 0.7804, 0.2756, 0.5612, 0.7804, 0.2756, 0.5612, 0.7804, 0.2756, 0.5612, 0.7804, 0.2756, -0.96, 0.2489, 0.128, -0.96, 0.2489, 0.128, -0.96, 0.2489, 0.128, -0.96, 0.2489, 0.128, -7.865e-07, 3.572e-13, -1.0, -3.146e-06, 1.429e-12, -1.0, -7.865e-07, 3.572e-13, -1.0, -7.865e-07, 3.572e-13, -1.0, 0.0, 0.0, -1.0, -8.371e-15, 0.0, -1.0, -8.517e-07, -8.244e-07, 1.0, -1.703e-06, 3.298e-07, 1.0, 2.839e-07, 4.946e-07, 1.0, 1.136e-06, -6.595e-07, 1.0, -9.558e-07, 0.9745, -0.2243, -9.558e-07, 0.9745, -0.2243, -9.558e-07, 0.9745, -0.2243, -9.558e-07, 0.9745, -0.2243, 1.752e-06, -0.9747, 0.2234, 1.752e-06, -0.9747, 0.2234, 1.752e-06, -0.9747, 0.2234, 1.752e-06, -0.9747, 0.2234, 4.94e-07, -0.9745, -0.2243, 4.94e-07, -0.9745, -0.2243, 4.94e-07, -0.9745, -0.2243, 4.94e-07, -0.9745, -0.2243, 0.844, 0.4873, -0.2243, 0.844, 0.4873, -0.2243, 0.844, 0.4873, -0.2243, 0.844, 0.4873, -0.2243, 0.844, -0.4873, -0.2243, 0.844, -0.4873, -0.2243, 0.844, -0.4873, -0.2243, 0.844, -0.4873, -0.2243, -0.844, -0.4873, -0.2243, -0.844, -0.4873, -0.2243, -0.844, -0.4873, -0.2243, -0.844, -0.4873, -0.2243, -0.2865, 0.0, -0.9581, -0.2865, 0.0, -0.9581, -0.2865, 3.669e-06, -0.9581, -0.2865, 3.669e-06, -0.9581, -8.517e-07, -8.244e-07, 1.0, -6.814e-06, -1.319e-06, 1.0, -1.703e-06, 3.298e-07, 1.0, -2.271e-06, 3.957e-06, 1.0, 2.839e-07, 4.946e-07, 1.0, -1.703e-06, 3.298e-07, 1.0, -1.654e-07, -8.675e-07, 1.0, -2.793e-06, 3.058e-07, 1.0, -2.793e-06, 3.059e-07, 1.0, -1.654e-07, -8.675e-07, 1.0, 3.79e-06, -5.616e-07, 1.0, 2.428e-06, -1.735e-06, 1.0, 2.428e-06, -1.735e-06, 1.0, 3.79e-06, -5.616e-07, 1.0, 2.428e-06, -1.735e-06, 1.0, -1.654e-07, -8.675e-07, 1.0, -1.654e-07, -8.675e-07, 1.0, 2.428e-06, -1.735e-06, 1.0, -1.647e-06, 2.347e-06, 1.0, 2.343e-06, 2.347e-06, 1.0, 2.343e-06, 2.347e-06, 1.0, -1.647e-06, 2.347e-06, 1.0, 2.343e-06, 2.347e-06, 1.0, 3.79e-06, -5.616e-07, 1.0, 3.79e-06, -5.616e-07, 1.0, 2.343e-06, 2.347e-06, 1.0, 0.8441, -0.4874, 0.2234, 0.8441, -0.4874, 0.2234, 0.8441, -0.4874, 0.2234, 0.8441, -0.4874, 0.2234, 1.339e-06, 0.9747, 0.2234, 1.339e-06, 0.9747, 0.2234, 1.339e-06, 0.9747, 0.2234, 1.339e-06, 0.9747, 0.2234, 0.8578, -0.0861, 0.5066, 0.8578, -0.0861, 0.5066, 0.8578, -0.0861, 0.5066, 0.8578, -0.0861, 0.5066, -0.8441, 0.4874, 0.2234, -0.8441, 0.4874, 0.2234, -0.8441, 0.4874, 0.2234, -0.8441, 0.4874, 0.2234, 0.8441, 0.4874, 0.2234, 0.8441, 0.4874, 0.2234, 0.8441, 0.4874, 0.2234, 0.8441, 0.4874, 0.2234, -0.8441, -0.4874, 0.2234, -0.8441, -0.4874, 0.2234, -0.8441, -0.4874, 0.2234, -0.8441, -0.4874, 0.2234, -0.2865, 0.0, -0.9581, -0.2866, 0.0, -0.9581, -0.2865, 3.669e-06, -0.9581, -0.2865, 3.669e-06, -0.9581, -0.2865, 1.468e-05, -0.9581, -0.2865, 3.669e-06, -0.9581, -0.05144, -0.4496, -0.8918, -0.05144, -0.4496, -0.8918, -0.05144, -0.4496, -0.8918, -0.05144, -0.4496, -0.8918, 0.9102, -0.05688, 0.4103, 0.9102, -0.05688, 0.4103, 0.9102, -0.05688, 0.4103, 0.9102, -0.05688, 0.4103, -0.2897, 0.9545, 0.07154, -0.2897, 0.9545, 0.07154, -0.2897, 0.9545, 0.07154, -0.2897, 0.9545, 0.07154, -0.8099, -0.5035, 0.3009, -0.8099, -0.5035, 0.3009, -0.8099, -0.5035, 0.3009, -0.8099, -0.5035, 0.3009, 0.8099, 0.5035, -0.3009, 0.8099, 0.5035, -0.3009, 0.8099, 0.5035, -0.3009, 0.8099, 0.5035, -0.3009, -0.2897, 0.9108, -0.2942, -0.2897, 0.9108, -0.2942, -0.2897, 0.9108, -0.2942, -0.2897, 0.9108, -0.2942, 0.9109, -0.3872, 0.1423, 0.9109, -0.3872, 0.1423, 0.9109, -0.3872, 0.1423, 0.9109, -0.3872, 0.1423, -0.2442, 0.3962, 0.8851, -0.2442, 0.3962, 0.8851, -0.2442, 0.3962, 0.8851, -0.2441, 0.3962, 0.8851, 0.2865, 2.417e-06, 0.9581, 0.2865, 6.444e-06, 0.9581, 0.2865, -1.074e-06, 0.9581, 0.2865, -1.289e-05, 0.9581, 0.2865, -2.417e-06, 0.9581, 0.2865, -1.074e-06, 0.9581, 0.3956, 0.8281, 0.3971, 0.3956, 0.8281, 0.3971, 0.3956, 0.8281, 0.3971, 0.3956, 0.8281, 0.3971, 0.2211, -0.7912, 0.5702, 0.2211, -0.7912, 0.5702, 0.2211, -0.7912, 0.5702, 0.2211, -0.7912, 0.5702, -0.971, 0.2368, -0.03118, -0.971, 0.2368, -0.03118, -0.971, 0.2368, -0.03118, -0.971, 0.2368, -0.03118, -0.7148, -0.5724, 0.4018, -0.7148, -0.5724, 0.4018, -0.7148, -0.5724, 0.4018, -0.7148, -0.5724, 0.4018, 0.1119, -0.7113, 0.6939, 0.1119, -0.7113, 0.6939, 0.1119, -0.7113, 0.6939, 0.1119, -0.7113, 0.6939, 0.8578, -0.2711, 0.4366, 0.8578, -0.2711, 0.4366, 0.8578, -0.2711, 0.4366, 0.8578, -0.2711, 0.4366, 0.6693, 0.7398, -0.06813, 0.6693, 0.7398, -0.06813, 0.6693, 0.7398, -0.06813, 0.6693, 0.7398, -0.06813, -0.2896, 0.9545, 0.07154, -0.2896, 0.9545, 0.07154, -0.2896, 0.9545, 0.07154, -0.2896, 0.9545, 0.07154, 7.162e-06, -1.0, -6.046e-06, 7.162e-06, -1.0, -6.046e-06, 7.162e-06, -1.0, -6.046e-06, 7.162e-06, -1.0, -6.046e-06, 0.5447, 0.8292, 0.1253, 0.5447, 0.8292, 0.1253, 0.5447, 0.8292, 0.1253, 0.5447, 0.8292, 0.1253, -0.91, 0.05683, -0.4106, -0.91, 0.05683, -0.4106, -0.91, 0.05683, -0.4106, -0.91, 0.05683, -0.4106, 4.28e-06, 1.0, 1.393e-05, 4.28e-06, 1.0, 1.393e-05, 4.28e-06, 1.0, 1.393e-05, 4.28e-06, 1.0, 1.393e-05, 0.8773, -0.4671, 0.1098, 0.8773, -0.4671, 0.1098, 0.8773, -0.4671, 0.1098, 0.8773, -0.4671, 0.1098, -0.3383, 0.9347, -0.1088, -0.3383, 0.9347, -0.1088, -0.3383, 0.9347, -0.1088, -0.3383, 0.9347, -0.1088, 0.8318, -0.2732, 0.4831, 0.8318, -0.2732, 0.4831, 0.8318, -0.2732, 0.4831, 0.8318, -0.2732, 0.4831, 0.707, -0.007959, 0.7071, 0.707, -0.007959, 0.7071, 0.707, -0.007959, 0.7071, 0.707, -0.007959, 0.7071, -0.652, -0.7295, 0.2064, -0.652, -0.7295, 0.2064, -0.652, -0.7295, 0.2064, -0.652, -0.7295, 0.2064, 0.2066, -0.7617, 0.6141, 0.2066, -0.7617, 0.6141, 0.2066, -0.7617, 0.6141, 0.2066, -0.7617, 0.6141, 0.1797, 0.1276, -0.9754, 0.1797, 0.1276, -0.9754, 0.1797, 0.1276, -0.9754, 0.1797, 0.1276, -0.9754, 0.4014, -0.1266, -0.9071, 0.4014, -0.1266, -0.9071, 0.4014, -0.1266, -0.9071, 0.4014, -0.1266, -0.9071, 0.4014, -0.1266, -0.9071, 0.4014, -0.1266, -0.9071, -0.3653, 0.8861, -0.2854, -0.3653, 0.8861, -0.2854, -0.3653, 0.8861, -0.2854, -0.3653, 0.8861, -0.2854, -0.101, 0.8907, -0.4432, -0.101, 0.8907, -0.4432, -0.101, 0.8907, -0.4432, -0.101, 0.8907, -0.4432, -0.8296, -0.5, 0.2485, -0.8296, -0.5, 0.2485, -0.8296, -0.5, 0.2485, -0.8296, -0.5, 0.2485, 0.6725, 0.7267, -0.1401, 0.6725, 0.7267, -0.1401, 0.6725, 0.7267, -0.1401, 0.6725, 0.7267, -0.1401, 2.052e-06, -1.0, -8.654e-07, 2.052e-06, -1.0, -8.654e-07, 2.052e-06, -1.0, -8.654e-07, 2.052e-06, -1.0, -8.654e-07, 0.6694, 0.7108, 0.216, 0.6694, 0.7108, 0.216, 0.6694, 0.7108, 0.216, 0.6694, 0.7108, 0.216, -0.4014, 0.1266, 0.9071, -0.4014, 0.1265, 0.9071, -0.4014, 0.1266, 0.9071, 0.05143, 0.4496, 0.8918, 0.05144, 0.4496, 0.8918, 0.05147, 0.4496, 0.8918, 0.05145, 0.4496, 0.8918, -0.4015, 0.1267, 0.9071, -0.4014, 0.1266, 0.9071, -0.4014, 0.1266, 0.9071, 0.7433, -0.01534, 0.6687, 0.7433, -0.01534, 0.6687, 0.7433, -0.01534, 0.6687, 0.7433, -0.01534, 0.6687, 0.2256, -0.8053, 0.5483, 0.2256, -0.8053, 0.5483, 0.2256, -0.8053, 0.5483, 0.2256, -0.8053, 0.5483, -0.9683, 0.1935, 0.1579, -0.9683, 0.1935, 0.1579, -0.9683, 0.1935, 0.1579, -0.9683, 0.1935, 0.1579, -0.7037, -0.4764, 0.5271, -0.7037, -0.4764, 0.5271, -0.7037, -0.4764, 0.5271, -0.7037, -0.4764, 0.5271, 0.1817, -0.6881, 0.7025, 0.1817, -0.6881, 0.7025, 0.1817, -0.6881, 0.7025, 0.1817, -0.6881, 0.7025, 0.5653, 0.8133, 0.138, 0.5653, 0.8133, 0.138, 0.5653, 0.8133, 0.138, 0.5653, 0.8133, 0.138, -0.959, 0.2437, -0.1448, -0.959, 0.2437, -0.1448, -0.959, 0.2437, -0.1448, -0.959, 0.2437, -0.1448, 0.2897, -0.9108, 0.2943, 0.2897, -0.9108, 0.2943, 0.2897, -0.9108, 0.2943, 0.2897, -0.9108, 0.2943, 0.911, -0.3871, 0.1426, 0.911, -0.3871, 0.1426, 0.911, -0.3871, 0.1426, 0.911, -0.3871, 0.1426, 0.959, -0.171, 0.2261, 0.959, -0.171, 0.2261, 0.959, -0.171, 0.2261, 0.959, -0.171, 0.2261, 0.6693, 0.7108, 0.2163, 0.6693, 0.7108, 0.2163, 0.6693, 0.7108, 0.2163, 0.6693, 0.7108, 0.2163, 0.2689, -0.8493, 0.4544, 0.2689, -0.8493, 0.4544, 0.2689, -0.8493, 0.4544, 0.2689, -0.8493, 0.4544, 0.8774, 0.4671, 0.1098, 0.8774, 0.4671, 0.1098, 0.8774, 0.4671, 0.1098, 0.8774, 0.4671, 0.1098, -0.3347, 0.9401, 0.06436, -0.3347, 0.9401, 0.06436, -0.3347, 0.9401, 0.06436, -0.3347, 0.9401, 0.06436, -0.673, -0.4672, 0.5735, -0.673, -0.4672, 0.5735, -0.673, -0.4672, 0.5735, -0.673, -0.4672, 0.5735, 0.2065, -0.9372, 0.281, 0.2065, -0.9372, 0.281, 0.2065, -0.9372, 0.281, 0.2065, -0.9372, 0.281, -0.7153, -0.5377, 0.4463, -0.7153, -0.5377, 0.4463, -0.7153, -0.5377, 0.4463, -0.7153, -0.5377, 0.4463, -0.6894, -0.7096, 0.1457, -0.6894, -0.7096, 0.1457, -0.6894, -0.7096, 0.1457, -0.6894, -0.7096, 0.1457, 0.2442, -0.3962, -0.8851, 0.2442, -0.3962, -0.8851, 0.2442, -0.3962, -0.8851, 0.4014, -0.1266, -0.9071, 0.4014, -0.1266, -0.9071, 0.4014, -0.1266, -0.9071, 0.4014, -0.1266, -0.9071, 0.2442, -0.3962, -0.8851, 0.2442, -0.3962, -0.8851, 0.2442, -0.3962, -0.8851, -0.8296, 0.5, 0.2485, -0.8296, 0.5, 0.2485, -0.8296, 0.5, 0.2485, -0.8296, 0.5, 0.2485, 0.2689, -0.8493, 0.4544, 0.2689, -0.8493, 0.4544, 0.2689, -0.8493, 0.4544, 0.2689, -0.8493, 0.4544, 0.9414, -0.1225, 0.3142, 0.9414, -0.1225, 0.3142, 0.9414, -0.1225, 0.3142, 0.9414, -0.1225, 0.3142, -0.9109, 0.3872, -0.1423, -0.9109, 0.3872, -0.1423, -0.9109, 0.3872, -0.1423, -0.9109, 0.3872, -0.1423, 4.104e-06, 1.0, -1.666e-06, 4.104e-06, 1.0, -1.666e-06, 4.104e-06, 1.0, -1.666e-06, 4.104e-06, 1.0, -1.666e-06, 0.959, -0.171, 0.2258, 0.959, -0.171, 0.2258, 0.959, -0.171, 0.2258, 0.959, -0.171, 0.2258, -0.2442, 0.3962, 0.8851, -0.2442, 0.3961, 0.8851, -0.2442, 0.3962, 0.8851, -0.2442, 0.3962, 0.8851, -0.244, 0.3962, 0.8851, -0.2441, 0.3962, 0.8851, 0.1797, -0.2502, -0.9514, 0.1797, -0.2502, -0.9514, 0.1797, -0.2502, -0.9514, 0.1797, -0.2502, -0.9514, -0.3307, 0.9437, 0.009753, -0.3307, 0.9437, 0.009753, -0.3307, 0.9437, 0.009753, -0.3307, 0.9437, 0.009753, -0.08053, 0.9854, -0.1503, -0.08053, 0.9854, -0.1503, -0.08053, 0.9854, -0.1503, -0.08053, 0.9854, -0.1503, -0.9683, 0.2388, 0.07313, -0.9683, 0.2388, 0.07313, -0.9683, 0.2388, 0.07313, -0.9683, 0.2388, 0.07313, -0.6923, -0.716, 0.08973, -0.6923, -0.716, 0.08973, -0.6923, -0.716, 0.08973, -0.6923, -0.716, 0.08973, -0.8524, 0.5052, 0.1346, -0.8524, 0.5052, 0.1346, -0.8524, 0.5052, 0.1346, -0.8524, 0.5052, 0.1346, 0.8829, -0.2308, 0.4089, 0.8829, -0.2308, 0.4089, 0.8829, -0.2308, 0.4089, 0.8829, -0.2308, 0.4089, -0.959, 0.2436, -0.1445, -0.959, 0.2436, -0.1445, -0.959, 0.2436, -0.1445, -0.959, 0.2436, -0.1445, 0.9413, -0.1224, 0.3145, 0.9413, -0.1224, 0.3145, 0.9413, -0.1224, 0.3145, 0.9413, -0.1224, 0.3145, -0.8297, -0.5, 0.2482, -0.8297, -0.5, 0.2482, -0.8297, -0.5, 0.2482, -0.8297, -0.5, 0.2482, 0.8297, -0.5, -0.2482, 0.8297, -0.5, -0.2482, 0.8297, -0.5, -0.2482, 0.8297, -0.5, -0.2482, 0.6724, 0.7268, -0.1399, 0.6724, 0.7268, -0.1399, 0.6724, 0.7268, -0.1399, 0.6724, 0.7268, -0.1399, -0.9413, 0.1224, -0.3145, -0.9413, 0.1224, -0.3145, -0.9413, 0.1224, -0.3145, -0.9413, 0.1224, -0.3145, -0.7384, -0.3102, 0.5988, -0.7384, -0.3102, 0.5988, -0.7384, -0.3102, 0.5988, -0.7384, -0.3102, 0.5988, -0.673, 0.4672, 0.5735, -0.673, 0.4672, 0.5735, -0.673, 0.4672, 0.5735, -0.673, 0.4672, 0.5735, 0.5612, 0.6185, 0.5499, 0.5612, 0.6185, 0.5499, 0.5612, 0.6185, 0.5499, 0.5612, 0.6185, 0.5499, 0.3658, 0.8199, 0.4405, 0.3658, 0.8199, 0.4405, 0.3658, 0.8199, 0.4405, 0.3658, 0.8199, 0.4405, 0.2865, 2.417e-06, 0.9581, 0.2865, -1.074e-06, 0.9581, 0.2865, -2.417e-06, 0.9581, 0.2865, 1.074e-06, 0.9581, -0.9933, 0.09826, -0.06017, -0.9933, 0.09826, -0.06017, -0.9933, 0.09826, -0.06017, -0.9933, 0.09826, -0.06017, 0.1797, -0.2502, -0.9514, 0.1797, -0.2502, -0.9514, 0.1797, -0.2502, -0.9514, -1.116e-14, 0.0, -1.0, -7.865e-07, 3.572e-13, -1.0, -7.865e-07, 3.572e-13, -1.0, -8.371e-15, 0.0, -1.0, 0.1797, -0.2502, -0.9514, 0.1797, -0.2502, -0.9514, 0.1797, -0.2502, -0.9514, 0.5448, 0.8292, 0.125, 0.5448, 0.8292, 0.125, 0.5448, 0.8292, 0.125, 0.5448, 0.8292, 0.125, 0.2897, -0.9545, -0.07154, 0.2897, -0.9545, -0.07154, 0.2897, -0.9545, -0.07154, 0.2897, -0.9545, -0.07154, -0.5448, -0.8292, -0.125, -0.5448, -0.8292, -0.125, -0.5448, -0.8292, -0.125, -0.5448, -0.8292, -0.125, -0.6725, -0.7267, 0.1401, -0.6725, -0.7267, 0.1401, -0.6725, -0.7267, 0.1401, -0.6725, -0.7267, 0.1401, 0.3653, -0.8861, 0.2854, 0.3653, -0.8861, 0.2854, 0.3653, -0.8861, 0.2854, 0.3653, -0.8861, 0.2854, 0.959, -0.2436, 0.1445, 0.959, -0.2436, 0.1445, 0.959, -0.2436, 0.1445, 0.959, -0.2436, 0.1445, -0.1797, 0.2502, 0.9514, -0.1797, 0.2504, 0.9513, -0.1797, 0.2502, 0.9514, -0.1797, 0.2502, 0.9514, -0.1797, 0.2502, 0.9514, -0.1797, 0.2502, 0.9514, -0.4014, 0.1266, 0.9071, -0.4014, 0.1266, 0.9071, -0.4014, 0.1266, 0.9071, -0.4014, 0.1266, 0.9071, 0.8776, -0.476, 0.05723, 0.8776, -0.476, 0.05723, 0.8776, -0.476, 0.05723, 0.8776, -0.476, 0.05723, 0.08735, 0.9524, 0.292, 0.08735, 0.9524, 0.292, 0.08735, 0.9524, 0.292, 0.08735, 0.9524, 0.292, -0.9889, 0.09257, -0.1161, -0.9889, 0.09257, -0.1161, -0.9889, 0.09257, -0.1161, -0.9889, 0.09257, -0.1161, -0.7562, -0.3435, 0.557, -0.7562, -0.3435, 0.557, -0.7562, -0.3435, 0.557, -0.7562, -0.3435, 0.557, -0.3306, 0.9296, -0.1629, -0.3306, 0.9296, -0.1629, -0.3306, 0.9296, -0.1629, -0.3306, 0.9296, -0.1629, 0.7868, 0.6171, -0.01302, 0.7868, 0.6171, -0.01302, 0.7868, 0.6171, -0.01302, 0.7868, 0.6171, -0.01302, 0.2896, -0.9545, -0.07154, 0.2896, -0.9545, -0.07154, 0.2896, -0.9545, -0.07154, 0.2896, -0.9545, -0.07154, -0.911, 0.3871, -0.1426, -0.911, 0.3871, -0.1426, -0.911, 0.3871, -0.1426, -0.911, 0.3871, -0.1426, -0.6693, -0.7398, 0.06814, -0.6693, -0.7398, 0.06814, -0.6693, -0.7398, 0.06814, -0.6693, -0.7398, 0.06814, 0.101, -0.8907, 0.4432, 0.101, -0.8907, 0.4432, 0.101, -0.8907, 0.4432, 0.101, -0.8907, 0.4432, 0.959, -0.2437, 0.1448, 0.959, -0.2437, 0.1448, 0.959, -0.2437, 0.1448, 0.959, -0.2437, 0.1448, -0.6724, -0.7268, 0.1399, -0.6724, -0.7268, 0.1399, -0.6724, -0.7268, 0.1399, -0.6724, -0.7268, 0.1399, -0.8327, 0.5219, 0.1848, -0.8327, 0.5219, 0.1848, -0.8327, 0.5219, 0.1848, -0.8327, 0.5219, 0.1848, 0.1022, 0.9343, 0.3416, 0.1022, 0.9343, 0.3416, 0.1022, 0.9343, 0.3416, 0.1022, 0.9343, 0.3416, 0.1641, -0.6522, 0.7401, 0.1641, -0.6522, 0.7401, 0.1641, -0.6522, 0.7401, 0.1641, -0.6522, 0.7401, 0.8319, -0.07051, 0.5505, 0.8319, -0.07051, 0.5505, 0.8319, -0.07051, 0.5505, 0.8319, -0.07051, 0.5505, -0.96, 0.1821, 0.2126, -0.96, 0.1821, 0.2126, -0.96, 0.1821, 0.2126, -0.96, 0.1821, 0.2126, 0.7924, 0.02693, 0.6094, 0.7924, 0.02693, 0.6094, 0.7924, 0.02693, 0.6094, 0.7924, 0.02693, 0.6094, 0.1797, 0.1276, -0.9754, 0.1797, 0.1276, -0.9754, 0.1797, 0.1276, -0.9754, -0.1797, -0.1277, 0.9754, -0.1797, -0.1277, 0.9754, -0.1797, -0.1276, 0.9754, -0.1797, -0.1276, 0.9754, 0.1797, 0.1277, -0.9754, 0.1797, 0.1276, -0.9754, 0.1797, 0.1276, -0.9754, 0.6694, 0.7398, -0.06843, 0.6694, 0.7398, -0.06843, 0.6694, 0.7398, -0.06843, 0.6694, 0.7398, -0.06843, -0.844, 0.4873, -0.2243, -0.844, 0.4873, -0.2243, -0.844, 0.4873, -0.2243, -0.844, 0.4873, -0.2243, -0.959, 0.171, -0.2258, -0.959, 0.171, -0.2258, -0.959, 0.171, -0.2258, -0.959, 0.171, -0.2258, -0.9102, 0.05688, -0.4104, -0.9102, 0.05688, -0.4104, -0.9102, 0.05688, -0.4104, -0.9102, 0.05688, -0.4104, -0.2689, 0.8493, -0.4544, -0.2689, 0.8493, -0.4544, -0.2689, 0.8493, -0.4544, -0.2689, 0.8493, -0.4544, 0.8296, -0.5, -0.2485, 0.8296, -0.5, -0.2485, 0.8296, -0.5, -0.2485, 0.8296, -0.5, -0.2485, -0.1797, -0.1277, 0.9754, -0.1797, -0.1278, 0.9754, -0.1797, -0.1277, 0.9754, -0.1797, 0.2502, 0.9514, -0.1797, 0.2502, 0.9514, -0.1797, 0.2502, 0.9514, -0.1797, 0.2502, 0.9514, -0.1798, -0.1276, 0.9754, -0.1797, -0.1277, 0.9754, -0.1797, -0.1276, 0.9754, 0.8776, 0.476, 0.05723, 0.8776, 0.476, 0.05723, 0.8776, 0.476, 0.05723, 0.8776, 0.476, 0.05723, 0.08736, -0.9524, 0.292, 0.08736, -0.9524, 0.292, 0.08736, -0.9524, 0.292, 0.08736, -0.9524, 0.292, -0.6894, -0.602, 0.4029, -0.6894, -0.602, 0.4029, -0.6894, -0.602, 0.4029, -0.6894, -0.602, 0.4029, -0.7037, 0.4764, 0.5271, -0.7037, 0.4764, 0.5271, -0.7037, 0.4764, 0.5271, -0.7037, 0.4764, 0.5271, -0.3306, 0.8701, 0.3655, -0.3306, 0.8701, 0.3655, -0.3306, 0.8701, 0.3655, -0.3306, 0.8701, 0.3655, 0.5821, 0.6375, 0.5047, 0.5821, 0.6375, 0.5047, 0.5821, 0.6375, 0.5047, 0.5821, 0.6375, 0.5047, -0.6693, -0.7108, -0.2164, -0.6693, -0.7108, -0.2164, -0.6693, -0.7108, -0.2164, -0.6693, -0.7108, -0.2164, 0.8297, 0.5, -0.2481, 0.8297, 0.5, -0.2481, 0.8297, 0.5, -0.2481, 0.8297, 0.5, -0.2481, 0.3653, -0.8861, 0.2854, 0.3653, -0.8861, 0.2854, 0.3653, -0.8861, 0.2854, 0.3653, -0.8861, 0.2854, -0.8297, 0.5, 0.2482, -0.8297, 0.5, 0.2482, -0.8297, 0.5, 0.2482, -0.8297, 0.5, 0.2482, -0.2689, 0.8493, -0.4543, -0.2689, 0.8493, -0.4543, -0.2689, 0.8493, -0.4543, -0.2689, 0.8493, -0.4543, -0.8099, -0.5036, 0.3006, -0.8099, -0.5036, 0.3006, -0.8099, -0.5036, 0.3006, -0.8099, -0.5036, 0.3006, 0.5411, 0.8203, 0.1849, 0.5411, 0.8203, 0.1849, 0.5411, 0.8203, 0.1849, 0.5411, 0.8203, 0.1849, -0.07603, 0.9925, -0.09607, -0.07603, 0.9925, -0.09607, -0.07603, 0.9925, -0.09607, -0.07603, 0.9925, -0.09607, -0.3347, 0.8462, 0.4147, -0.3347, 0.8462, 0.4147, -0.3347, 0.8462, 0.4147, -0.3347, 0.8462, 0.4147, 0.1982, -0.7826, 0.5901, 0.1982, -0.7826, 0.5901, 0.1982, -0.7826, 0.5901, 0.1982, -0.7826, 0.5901, 0.1127, -0.6718, 0.7321, 0.1127, -0.6718, 0.7321, 0.1127, -0.6718, 0.7321, 0.1127, -0.6718, 0.7321, 0.1022, -0.9343, 0.3416, 0.1022, -0.9343, 0.3416, 0.1022, -0.9343, 0.3416, 0.1022, -0.9343, 0.3416, -0.959, 0.1709, -0.2261, -0.959, 0.1709, -0.2261, -0.959, 0.1709, -0.2261, -0.959, 0.1709, -0.2261])] * 3)])

# ---- objects
ob_pen002 = bpy.data.objects.new('Pen002', me_mesh_003)

# ---- transforms, parenting, visibility, modifiers, constraints
ob_pen002.location = (0.0, 0.0, 0.0)
ob_pen002.color = (0.8, 0.8, 0.8, 1.0)
ob_pen002.lineart.crease_threshold = 0.0

# ---- collection membership
col_collection.objects.link(ob_pen002)

# ---- scene / render settings (as saved in the file)
scene.frame_start = 1; scene.frame_end = 250; scene.frame_set(1)
scene.render.engine = 'BLENDER_EEVEE_NEXT'
scene.render.fps = 30
scene.cycles.use_denoising = False
scene.cycles.samples = 128
scene.cycles.sampling_pattern = 'TABULATED_SOBOL'
scene.cycles.use_adaptive_sampling = False
scene.cycles.use_light_tree = False
scene.eevee.use_gtao = True
scene.eevee.gtao_distance = 10.0
scene.view_settings.view_transform = 'Filmic'
bpy.context.view_layer.update()

# ---- added for rendering (the .blend has no active camera and no usable light): camera, sun
cam_auto = bpy.data.cameras.new('AutoCamera')
cam_auto.lens = 50.0
cam_auto.sensor_width = 36.0
cam_auto.clip_end = 1000.0
ob_auto_camera = bpy.data.objects.new('AutoCamera', cam_auto)
scene.collection.objects.link(ob_auto_camera)
ob_auto_camera.location = (0.330586, -0.396704, 0.374193)
ob_auto_camera.rotation_euler = (1.09748, -7.21219e-08, 0.694738)
scene.camera = ob_auto_camera
light_auto_sun = bpy.data.lights.new('AutoSun', 'SUN')
light_auto_sun.energy = 3.0
light_auto_sun.angle = 0.0523599
ob_auto_sun = bpy.data.objects.new('AutoSun', light_auto_sun)
scene.collection.objects.link(ob_auto_sun)
ob_auto_sun.rotation_euler = (0.872665, 0.174533, 0.523599)
bpy.context.view_layer.update()
